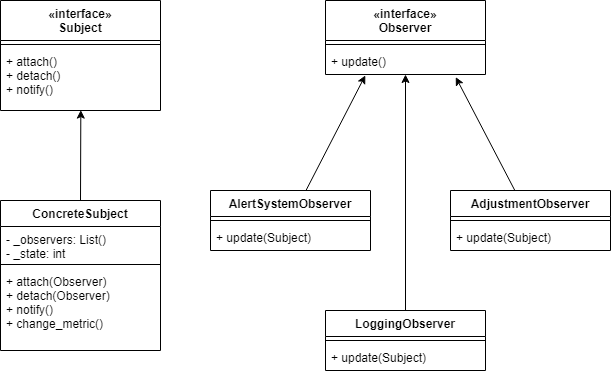

The diagram above was exported from draw.io. Its source (the exported page's mxGraphModel, read from the mxfile embedded in the PNG):
<mxGraphModel dx="507" dy="373" grid="1" gridSize="10" guides="1" tooltips="1" connect="1" arrows="1" fold="1" page="1" pageScale="1" pageWidth="850" pageHeight="1100" math="0" shadow="0">
  <root>
    <mxCell id="0" />
    <mxCell id="1" parent="0" />
    <mxCell id="18" style="edgeStyle=none;html=1;exitX=0.5;exitY=0;exitDx=0;exitDy=0;entryX=0.502;entryY=0.994;entryDx=0;entryDy=0;entryPerimeter=0;" edge="1" parent="1" source="2" target="9">
      <mxGeometry relative="1" as="geometry">
        <mxPoint x="160" y="180" as="targetPoint" />
      </mxGeometry>
    </mxCell>
    <mxCell id="2" value="ConcreteSubject" style="swimlane;fontStyle=1;align=center;verticalAlign=top;childLayout=stackLayout;horizontal=1;startSize=26;horizontalStack=0;resizeParent=1;resizeParentMax=0;resizeLast=0;collapsible=1;marginBottom=0;" vertex="1" parent="1">
      <mxGeometry x="80" y="280" width="160" height="150" as="geometry" />
    </mxCell>
    <mxCell id="3" value="- _observers: List()&#10;- _state: int" style="text;strokeColor=none;fillColor=none;align=left;verticalAlign=top;spacingLeft=4;spacingRight=4;overflow=hidden;rotatable=0;points=[[0,0.5],[1,0.5]];portConstraint=eastwest;" vertex="1" parent="2">
      <mxGeometry y="26" width="160" height="34" as="geometry" />
    </mxCell>
    <mxCell id="4" value="" style="line;strokeWidth=1;fillColor=none;align=left;verticalAlign=middle;spacingTop=-1;spacingLeft=3;spacingRight=3;rotatable=0;labelPosition=right;points=[];portConstraint=eastwest;strokeColor=inherit;" vertex="1" parent="2">
      <mxGeometry y="60" width="160" height="8" as="geometry" />
    </mxCell>
    <mxCell id="5" value="+ attach(Observer)&#10;+ detach(Observer)&#10;+ notify()&#10;+ change_metric()" style="text;strokeColor=none;fillColor=none;align=left;verticalAlign=top;spacingLeft=4;spacingRight=4;overflow=hidden;rotatable=0;points=[[0,0.5],[1,0.5]];portConstraint=eastwest;" vertex="1" parent="2">
      <mxGeometry y="68" width="160" height="82" as="geometry" />
    </mxCell>
    <mxCell id="6" value="«interface»&#10;Subject" style="swimlane;fontStyle=1;align=center;verticalAlign=top;childLayout=stackLayout;horizontal=1;startSize=40;horizontalStack=0;resizeParent=1;resizeParentMax=0;resizeLast=0;collapsible=1;marginBottom=0;" vertex="1" parent="1">
      <mxGeometry x="80" y="80" width="160" height="110" as="geometry" />
    </mxCell>
    <mxCell id="8" value="" style="line;strokeWidth=1;fillColor=none;align=left;verticalAlign=middle;spacingTop=-1;spacingLeft=3;spacingRight=3;rotatable=0;labelPosition=right;points=[];portConstraint=eastwest;strokeColor=inherit;" vertex="1" parent="6">
      <mxGeometry y="40" width="160" height="8" as="geometry" />
    </mxCell>
    <mxCell id="9" value="+ attach()&#10;+ detach()&#10;+ notify()" style="text;strokeColor=none;fillColor=none;align=left;verticalAlign=top;spacingLeft=4;spacingRight=4;overflow=hidden;rotatable=0;points=[[0,0.5],[1,0.5]];portConstraint=eastwest;" vertex="1" parent="6">
      <mxGeometry y="48" width="160" height="62" as="geometry" />
    </mxCell>
    <mxCell id="10" value="«interface»&#10;Observer" style="swimlane;fontStyle=1;align=center;verticalAlign=top;childLayout=stackLayout;horizontal=1;startSize=40;horizontalStack=0;resizeParent=1;resizeParentMax=0;resizeLast=0;collapsible=1;marginBottom=0;" vertex="1" parent="1">
      <mxGeometry x="405" y="80" width="160" height="74" as="geometry" />
    </mxCell>
    <mxCell id="12" value="" style="line;strokeWidth=1;fillColor=none;align=left;verticalAlign=middle;spacingTop=-1;spacingLeft=3;spacingRight=3;rotatable=0;labelPosition=right;points=[];portConstraint=eastwest;strokeColor=inherit;" vertex="1" parent="10">
      <mxGeometry y="40" width="160" height="8" as="geometry" />
    </mxCell>
    <mxCell id="13" value="+ update()" style="text;strokeColor=none;fillColor=none;align=left;verticalAlign=top;spacingLeft=4;spacingRight=4;overflow=hidden;rotatable=0;points=[[0,0.5],[1,0.5]];portConstraint=eastwest;" vertex="1" parent="10">
      <mxGeometry y="48" width="160" height="26" as="geometry" />
    </mxCell>
    <mxCell id="21" style="edgeStyle=none;html=1;entryX=0.249;entryY=1.034;entryDx=0;entryDy=0;entryPerimeter=0;" edge="1" parent="1" source="14" target="13">
      <mxGeometry relative="1" as="geometry" />
    </mxCell>
    <mxCell id="14" value="AlertSystemObserver" style="swimlane;fontStyle=1;align=center;verticalAlign=top;childLayout=stackLayout;horizontal=1;startSize=26;horizontalStack=0;resizeParent=1;resizeParentMax=0;resizeLast=0;collapsible=1;marginBottom=0;" vertex="1" parent="1">
      <mxGeometry x="290" y="270" width="160" height="60" as="geometry" />
    </mxCell>
    <mxCell id="16" value="" style="line;strokeWidth=1;fillColor=none;align=left;verticalAlign=middle;spacingTop=-1;spacingLeft=3;spacingRight=3;rotatable=0;labelPosition=right;points=[];portConstraint=eastwest;strokeColor=inherit;" vertex="1" parent="14">
      <mxGeometry y="26" width="160" height="8" as="geometry" />
    </mxCell>
    <mxCell id="17" value="+ update(Subject)" style="text;strokeColor=none;fillColor=none;align=left;verticalAlign=top;spacingLeft=4;spacingRight=4;overflow=hidden;rotatable=0;points=[[0,0.5],[1,0.5]];portConstraint=eastwest;" vertex="1" parent="14">
      <mxGeometry y="34" width="160" height="26" as="geometry" />
    </mxCell>
    <mxCell id="28" style="edgeStyle=none;html=1;" edge="1" parent="1" source="22" target="13">
      <mxGeometry relative="1" as="geometry" />
    </mxCell>
    <mxCell id="22" value="LoggingObserver " style="swimlane;fontStyle=1;align=center;verticalAlign=top;childLayout=stackLayout;horizontal=1;startSize=26;horizontalStack=0;resizeParent=1;resizeParentMax=0;resizeLast=0;collapsible=1;marginBottom=0;" vertex="1" parent="1">
      <mxGeometry x="405" y="390" width="160" height="60" as="geometry" />
    </mxCell>
    <mxCell id="23" value="" style="line;strokeWidth=1;fillColor=none;align=left;verticalAlign=middle;spacingTop=-1;spacingLeft=3;spacingRight=3;rotatable=0;labelPosition=right;points=[];portConstraint=eastwest;strokeColor=inherit;" vertex="1" parent="22">
      <mxGeometry y="26" width="160" height="8" as="geometry" />
    </mxCell>
    <mxCell id="24" value="+ update(Subject)" style="text;strokeColor=none;fillColor=none;align=left;verticalAlign=top;spacingLeft=4;spacingRight=4;overflow=hidden;rotatable=0;points=[[0,0.5],[1,0.5]];portConstraint=eastwest;" vertex="1" parent="22">
      <mxGeometry y="34" width="160" height="26" as="geometry" />
    </mxCell>
    <mxCell id="29" style="edgeStyle=none;html=1;entryX=0.814;entryY=1.101;entryDx=0;entryDy=0;entryPerimeter=0;" edge="1" parent="1" source="25" target="13">
      <mxGeometry relative="1" as="geometry" />
    </mxCell>
    <mxCell id="25" value=" AdjustmentObserver " style="swimlane;fontStyle=1;align=center;verticalAlign=top;childLayout=stackLayout;horizontal=1;startSize=26;horizontalStack=0;resizeParent=1;resizeParentMax=0;resizeLast=0;collapsible=1;marginBottom=0;" vertex="1" parent="1">
      <mxGeometry x="530" y="270" width="160" height="60" as="geometry" />
    </mxCell>
    <mxCell id="26" value="" style="line;strokeWidth=1;fillColor=none;align=left;verticalAlign=middle;spacingTop=-1;spacingLeft=3;spacingRight=3;rotatable=0;labelPosition=right;points=[];portConstraint=eastwest;strokeColor=inherit;" vertex="1" parent="25">
      <mxGeometry y="26" width="160" height="8" as="geometry" />
    </mxCell>
    <mxCell id="27" value="+ update(Subject)" style="text;strokeColor=none;fillColor=none;align=left;verticalAlign=top;spacingLeft=4;spacingRight=4;overflow=hidden;rotatable=0;points=[[0,0.5],[1,0.5]];portConstraint=eastwest;" vertex="1" parent="25">
      <mxGeometry y="34" width="160" height="26" as="geometry" />
    </mxCell>
  </root>
</mxGraphModel>